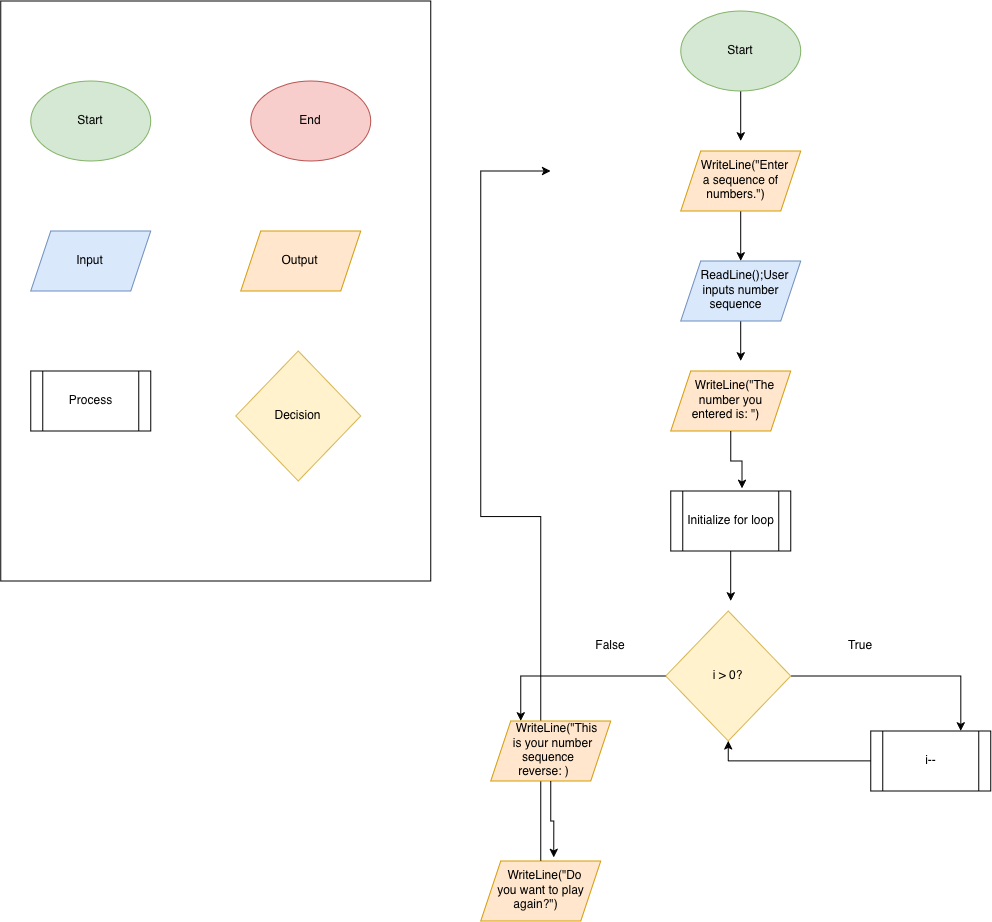

The diagram above was exported from draw.io. Its source (the exported page's mxGraphModel, read from the mxfile embedded in the PNG):
<mxGraphModel dx="1548" dy="934" grid="1" gridSize="10" guides="1" tooltips="1" connect="1" arrows="1" fold="1" page="1" pageScale="1" pageWidth="850" pageHeight="1100" math="0" shadow="0">
  <root>
    <mxCell id="0" />
    <mxCell id="1" parent="0" />
    <mxCell id="xj9uDz8KFJfBi9TuDpXJ-1" parent="1" style="rounded=0;whiteSpace=wrap;html=1;labelBackgroundColor=none;" value="" vertex="1">
      <mxGeometry height="580" width="430" x="20" y="20" as="geometry" />
    </mxCell>
    <mxCell id="xj9uDz8KFJfBi9TuDpXJ-2" parent="1" style="ellipse;whiteSpace=wrap;html=1;shapeInside=1;labelBackgroundColor=none;fillColor=#d5e8d4;strokeColor=#82b366;" value="Start" vertex="1">
      <mxGeometry height="80" width="120" x="50" y="100" as="geometry" />
    </mxCell>
    <mxCell id="xj9uDz8KFJfBi9TuDpXJ-3" parent="1" style="ellipse;whiteSpace=wrap;html=1;shapeInside=1;labelBackgroundColor=none;fillColor=#f8cecc;strokeColor=#b85450;" value="End" vertex="1">
      <mxGeometry height="80" width="120" x="270" y="100" as="geometry" />
    </mxCell>
    <mxCell id="xj9uDz8KFJfBi9TuDpXJ-4" parent="1" style="shape=parallelogram;perimeter=parallelogramPerimeter;whiteSpace=wrap;html=1;shapeInside=1;fixedSize=1;labelBackgroundColor=none;fillColor=#dae8fc;strokeColor=#6c8ebf;" value="Input" vertex="1">
      <mxGeometry height="60" width="120" x="50" y="250" as="geometry" />
    </mxCell>
    <mxCell id="xj9uDz8KFJfBi9TuDpXJ-5" parent="1" style="shape=parallelogram;perimeter=parallelogramPerimeter;whiteSpace=wrap;html=1;shapeInside=1;fixedSize=1;labelBackgroundColor=none;fillColor=#ffe6cc;strokeColor=#d79b00;" value="Output" vertex="1">
      <mxGeometry height="60" width="120" x="260" y="250" as="geometry" />
    </mxCell>
    <mxCell id="xj9uDz8KFJfBi9TuDpXJ-6" parent="1" style="shape=process;whiteSpace=wrap;html=1;backgroundOutline=1;labelBackgroundColor=none;" value="Process" vertex="1">
      <mxGeometry height="60" width="120" x="50" y="390" as="geometry" />
    </mxCell>
    <mxCell id="xj9uDz8KFJfBi9TuDpXJ-7" parent="1" style="rhombus;whiteSpace=wrap;html=1;shapeInside=1;labelBackgroundColor=none;fillColor=#fff2cc;strokeColor=#d6b656;" value="Decision" vertex="1">
      <mxGeometry height="130" width="125" x="255" y="370" as="geometry" />
    </mxCell>
    <mxCell id="hmcO9qzj2d1LPAMcKegh-22" edge="1" parent="1" source="hmcO9qzj2d1LPAMcKegh-1" style="edgeStyle=orthogonalEdgeStyle;rounded=0;orthogonalLoop=1;jettySize=auto;html=1;">
      <mxGeometry relative="1" as="geometry">
        <mxPoint x="760" y="160" as="targetPoint" />
      </mxGeometry>
    </mxCell>
    <mxCell id="hmcO9qzj2d1LPAMcKegh-1" parent="1" style="ellipse;whiteSpace=wrap;html=1;shapeInside=1;labelBackgroundColor=none;fillColor=#d5e8d4;strokeColor=#82b366;" value="Start" vertex="1">
      <mxGeometry height="80" width="120" x="700" y="30" as="geometry" />
    </mxCell>
    <mxCell id="hmcO9qzj2d1LPAMcKegh-23" edge="1" parent="1" source="hmcO9qzj2d1LPAMcKegh-2" style="edgeStyle=orthogonalEdgeStyle;rounded=0;orthogonalLoop=1;jettySize=auto;html=1;entryX=0.5;entryY=0;entryDx=0;entryDy=0;" target="hmcO9qzj2d1LPAMcKegh-3">
      <mxGeometry relative="1" as="geometry" />
    </mxCell>
    <mxCell id="hmcO9qzj2d1LPAMcKegh-2" parent="1" style="shape=parallelogram;perimeter=parallelogramPerimeter;whiteSpace=wrap;html=1;shapeInside=1;fixedSize=1;labelBackgroundColor=none;fillColor=#ffe6cc;strokeColor=#d79b00;" value="WriteLine(&quot;Enter a sequence of numbers.&quot;)" vertex="1">
      <mxGeometry height="60" width="120" x="700" y="170" as="geometry" />
    </mxCell>
    <mxCell id="hmcO9qzj2d1LPAMcKegh-24" edge="1" parent="1" source="hmcO9qzj2d1LPAMcKegh-3" style="edgeStyle=orthogonalEdgeStyle;rounded=0;orthogonalLoop=1;jettySize=auto;html=1;">
      <mxGeometry relative="1" as="geometry">
        <mxPoint x="760" y="380" as="targetPoint" />
      </mxGeometry>
    </mxCell>
    <mxCell id="hmcO9qzj2d1LPAMcKegh-3" parent="1" style="shape=parallelogram;perimeter=parallelogramPerimeter;whiteSpace=wrap;html=1;shapeInside=1;fixedSize=1;labelBackgroundColor=none;fillColor=#dae8fc;strokeColor=#6c8ebf;" value="ReadLine();User inputs number sequence" vertex="1">
      <mxGeometry height="60" width="120" x="700" y="280" as="geometry" />
    </mxCell>
    <mxCell id="hmcO9qzj2d1LPAMcKegh-4" parent="1" style="shape=parallelogram;perimeter=parallelogramPerimeter;whiteSpace=wrap;html=1;shapeInside=1;fixedSize=1;labelBackgroundColor=none;fillColor=#ffe6cc;strokeColor=#d79b00;" value="WriteLine(&quot;The number you entered is: &quot;)" vertex="1">
      <mxGeometry height="60" width="120" x="690" y="390" as="geometry" />
    </mxCell>
    <mxCell id="hmcO9qzj2d1LPAMcKegh-14" edge="1" parent="1" source="hmcO9qzj2d1LPAMcKegh-7" style="edgeStyle=orthogonalEdgeStyle;rounded=0;orthogonalLoop=1;jettySize=auto;html=1;entryX=0.75;entryY=0;entryDx=0;entryDy=0;" target="hmcO9qzj2d1LPAMcKegh-10">
      <mxGeometry relative="1" as="geometry" />
    </mxCell>
    <mxCell id="hmcO9qzj2d1LPAMcKegh-19" edge="1" parent="1" source="hmcO9qzj2d1LPAMcKegh-7" style="edgeStyle=orthogonalEdgeStyle;rounded=0;orthogonalLoop=1;jettySize=auto;html=1;entryX=0.25;entryY=0;entryDx=0;entryDy=0;" target="hmcO9qzj2d1LPAMcKegh-6">
      <mxGeometry relative="1" as="geometry" />
    </mxCell>
    <mxCell id="hmcO9qzj2d1LPAMcKegh-7" parent="1" style="rhombus;whiteSpace=wrap;html=1;shapeInside=1;labelBackgroundColor=none;fillColor=#fff2cc;strokeColor=#d6b656;" value="i &amp;gt; 0?" vertex="1">
      <mxGeometry height="130" width="125" x="685" y="630" as="geometry" />
    </mxCell>
    <mxCell id="hmcO9qzj2d1LPAMcKegh-26" edge="1" parent="1" source="hmcO9qzj2d1LPAMcKegh-8" style="edgeStyle=orthogonalEdgeStyle;rounded=0;orthogonalLoop=1;jettySize=auto;html=1;">
      <mxGeometry relative="1" as="geometry">
        <mxPoint x="750" y="620" as="targetPoint" />
      </mxGeometry>
    </mxCell>
    <mxCell id="hmcO9qzj2d1LPAMcKegh-8" parent="1" style="shape=process;whiteSpace=wrap;html=1;backgroundOutline=1;labelBackgroundColor=none;" value="Initialize for loop" vertex="1">
      <mxGeometry height="60" width="120" x="690" y="510" as="geometry" />
    </mxCell>
    <mxCell id="hmcO9qzj2d1LPAMcKegh-15" edge="1" parent="1" source="hmcO9qzj2d1LPAMcKegh-10" style="edgeStyle=orthogonalEdgeStyle;rounded=0;orthogonalLoop=1;jettySize=auto;html=1;entryX=0.5;entryY=1;entryDx=0;entryDy=0;" target="hmcO9qzj2d1LPAMcKegh-7">
      <mxGeometry relative="1" as="geometry" />
    </mxCell>
    <mxCell id="hmcO9qzj2d1LPAMcKegh-10" parent="1" style="shape=process;whiteSpace=wrap;html=1;backgroundOutline=1;labelBackgroundColor=none;" value="i--" vertex="1">
      <mxGeometry height="60" width="120" x="890" y="750" as="geometry" />
    </mxCell>
    <mxCell id="hmcO9qzj2d1LPAMcKegh-21" edge="1" parent="1" source="hmcO9qzj2d1LPAMcKegh-12" style="edgeStyle=orthogonalEdgeStyle;rounded=0;orthogonalLoop=1;jettySize=auto;html=1;">
      <mxGeometry relative="1" as="geometry">
        <Array as="points">
          <mxPoint x="560" y="535.5" />
          <mxPoint x="500" y="535.5" />
          <mxPoint x="500" y="190" />
        </Array>
        <mxPoint x="570" y="190" as="targetPoint" />
      </mxGeometry>
    </mxCell>
    <mxCell id="hmcO9qzj2d1LPAMcKegh-12" parent="1" style="shape=parallelogram;perimeter=parallelogramPerimeter;whiteSpace=wrap;html=1;shapeInside=1;fixedSize=1;labelBackgroundColor=none;fillColor=#ffe6cc;strokeColor=#d79b00;" value="WriteLine(&quot;Do you want to play again?&quot;)" vertex="1">
      <mxGeometry height="60" width="120" x="500" y="880" as="geometry" />
    </mxCell>
    <mxCell id="hmcO9qzj2d1LPAMcKegh-6" parent="1" style="shape=parallelogram;perimeter=parallelogramPerimeter;whiteSpace=wrap;html=1;shapeInside=1;fixedSize=1;labelBackgroundColor=none;fillColor=#ffe6cc;strokeColor=#d79b00;" value="WriteLine(&quot;This is your number sequence reverse: )" vertex="1">
      <mxGeometry height="60" width="120" x="510" y="740" as="geometry" />
    </mxCell>
    <mxCell id="hmcO9qzj2d1LPAMcKegh-20" edge="1" parent="1" source="hmcO9qzj2d1LPAMcKegh-6" style="edgeStyle=orthogonalEdgeStyle;rounded=0;orthogonalLoop=1;jettySize=auto;html=1;entryX=0.608;entryY=-0.061;entryDx=0;entryDy=0;entryPerimeter=0;" target="hmcO9qzj2d1LPAMcKegh-12">
      <mxGeometry relative="1" as="geometry" />
    </mxCell>
    <mxCell id="hmcO9qzj2d1LPAMcKegh-25" edge="1" parent="1" source="hmcO9qzj2d1LPAMcKegh-4" style="edgeStyle=orthogonalEdgeStyle;rounded=0;orthogonalLoop=1;jettySize=auto;html=1;entryX=0.594;entryY=-0.041;entryDx=0;entryDy=0;entryPerimeter=0;" target="hmcO9qzj2d1LPAMcKegh-8">
      <mxGeometry relative="1" as="geometry" />
    </mxCell>
    <mxCell id="hmcO9qzj2d1LPAMcKegh-27" parent="1" style="text;html=1;whiteSpace=wrap;strokeColor=none;fillColor=none;align=center;verticalAlign=middle;rounded=0;" value="True" vertex="1">
      <mxGeometry height="30" width="60" x="850" y="650" as="geometry" />
    </mxCell>
    <mxCell id="hmcO9qzj2d1LPAMcKegh-29" parent="1" style="text;html=1;whiteSpace=wrap;strokeColor=none;fillColor=none;align=center;verticalAlign=middle;rounded=0;" value="False" vertex="1">
      <mxGeometry height="30" width="60" x="600" y="650" as="geometry" />
    </mxCell>
  </root>
</mxGraphModel>